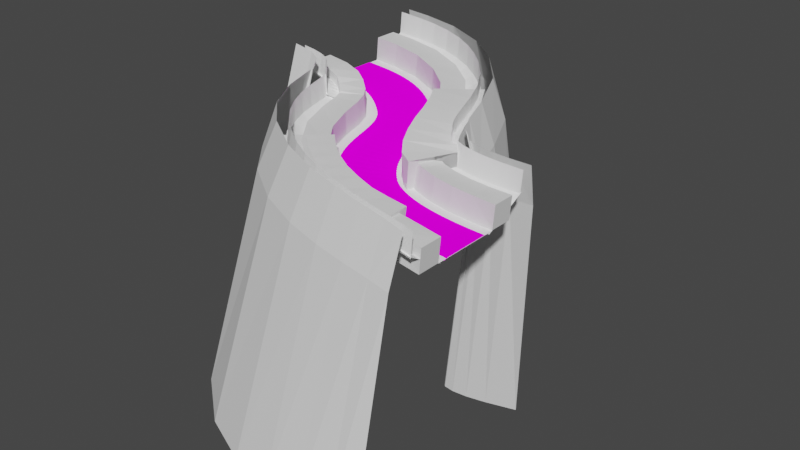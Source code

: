 # Source: shallow-chicane-right.blend  (saved by Blender 3.4.6; exported with 4.5.12 LTS)
import bpy
from mathutils import Matrix  # noqa: F401  (used for matrix-valued properties, if any)

bpy.ops.wm.read_factory_settings(use_empty=True)
scene = bpy.context.scene
scene.name = 'Scene'

# ---- collections
col_ground = bpy.data.collections.new('Ground'); scene.collection.children.link(col_ground)
col_colliders = bpy.data.collections.new('Colliders'); scene.collection.children.link(col_colliders)
col_road = bpy.data.collections.new('Road'); scene.collection.children.link(col_road)
col_rails = bpy.data.collections.new('Rails'); scene.collection.children.link(col_rails)

# ---- images (referenced by path relative to the original .blend; pixels are not part of the script)
import os
ASSET_DIR = os.environ.get("B2B_ASSET_DIR", "")  # directory of the original .blend (textures are referenced by path, not embedded)
HERE = os.path.dirname(os.path.abspath(__file__))  # packed textures are extracted next to this script under _unpacked/

def load_image(name, relpath, width, height, colorspace="sRGB"):
    """Load a texture the original file referenced (path relative to the .blend, or extracted next to this script)."""
    p = next((c for c in (os.path.join(HERE, relpath), os.path.join(ASSET_DIR, relpath)) if relpath and os.path.exists(c)), "")
    if p:
        img = bpy.data.images.load(p, check_existing=True)
        img.name = name
    else:  # same state as the original file: an image datablock whose file is absent (Cycles renders it pink)
        img = bpy.data.images.new(name, width, height)
        img.source = "FILE"
        img.filepath = "//" + (relpath or name)
    img.colorspace_settings.name = colorspace
    return img
img_road_texture_png = load_image('road-texture.png', 'road-texture.png', 1024, 1024, 'sRGB')

# ---- materials (node trees are filled in below, after node groups)
mat_slant = bpy.data.materials.new('Slant')
mat_slant.use_transparent_shadow = False
mat_grass = bpy.data.materials.new('Grass')
mat_grass.use_transparent_shadow = False
mat_roadmaterial_002 = bpy.data.materials.new('RoadMaterial.002')
mat_roadmaterial_002.use_transparent_shadow = False

# ---- material node trees
mat_slant.use_nodes = True; mat_slant.node_tree.nodes.clear()
_N = mat_slant.node_tree.nodes; _L = mat_slant.node_tree.links
n0 = _N.new('ShaderNodeBsdfPrincipled'); n0.name = 'Principled BSDF'; n0.location = (10, 300)
n0.distribution = 'GGX'
n0.subsurface_method = 'BURLEY'
n0.inputs[0].default_value = (1.0, 1.0, 1.0, 1.0)
n0.inputs[3].default_value = 1.45
n0.inputs[27].default_value = (0.0, 0.0, 0.0, 1.0)
n0.inputs[28].default_value = 1.0
n1 = _N.new('ShaderNodeOutputMaterial'); n1.name = 'Material Output'; n1.location = (300, 300)
_L.new(n0.outputs[0], n1.inputs[0])
n1.is_active_output = True
mat_grass.use_nodes = True; mat_grass.node_tree.nodes.clear()
_N = mat_grass.node_tree.nodes; _L = mat_grass.node_tree.links
n0 = _N.new('ShaderNodeOutputMaterial'); n0.name = 'Material Output'; n0.location = (300, 300)
n1 = _N.new('ShaderNodeBsdfDiffuse'); n1.name = 'Diffuse BSDF'; n1.location = (100, 300)
n2 = _N.new('ShaderNodeBrightContrast'); n2.name = 'Bright/Contrast'; n2.location = (-190, 280)
_L.new(n1.outputs[0], n0.inputs[0])
_L.new(n2.outputs[0], n1.inputs[0])
n0.is_active_output = True
mat_roadmaterial_002.use_nodes = True; mat_roadmaterial_002.node_tree.nodes.clear()
_N = mat_roadmaterial_002.node_tree.nodes; _L = mat_roadmaterial_002.node_tree.links
n0 = _N.new('ShaderNodeOutputMaterial'); n0.name = 'Material Output'; n0.location = (300, 300)
n1 = _N.new('ShaderNodeBsdfDiffuse'); n1.name = 'Diffuse BSDF'; n1.location = (10, 300)
n1.inputs[1].default_value = 0.5
n2 = _N.new('ShaderNodeTexImage'); n2.name = 'Image Texture'; n2.location = (-280, 260)
n2.image = img_road_texture_png
_L.new(n1.outputs[0], n0.inputs[0])
_L.new(n2.outputs[0], n1.inputs[0])
n0.is_active_output = True

# ---- world
world_world = bpy.data.worlds.new('World'); scene.world = world_world
world_world.use_nodes = True; world_world.node_tree.nodes.clear()
_N = world_world.node_tree.nodes; _L = world_world.node_tree.links
n0 = _N.new('ShaderNodeOutputWorld'); n0.name = 'World Output'; n0.location = (300, 300)
n1 = _N.new('ShaderNodeBackground'); n1.name = 'Background'; n1.location = (10, 300)
n1.inputs[0].default_value = (0.05088, 0.05088, 0.05088, 1.0)
_L.new(n1.outputs[0], n0.inputs[0])
n0.is_active_output = True
world_world.color = (0.05088, 0.05088, 0.05088)
world_world.use_sun_shadow = False
world_world.sun_shadow_jitter_overblur = 0.0

# ---- meshes
me_plane_002 = bpy.data.meshes.new('Plane.002')
me_plane_002.from_pydata([(-1.0, -4.0, 0.0), (1.0, -4.0, 0.0), (-1.0, 4.0, 0.0), (1.0, 4.0, 0.0), (-1.0, -5.0, -10.0), (1.0, -5.0, -10.0), (-1.0, 5.0, -10.0), (1.0, 5.0, -10.0), (-1.0, 3.5, 1.8), (1.0, 3.5, 1.8), (-1.0, -3.5, 2.0), (1.0, -3.5, 2.0)], [], [(1, 0, 4, 5), (2, 3, 7, 6), (3, 2, 8, 9), (0, 1, 11, 10)])
_uv = me_plane_002.uv_layers.new(name='UVMap')
_uv.uv.foreach_set('vector', [1.0, 0.0, 0.0, 0.0, 0.0, 0.0, 1.0, 0.0, 0.0, 1.0, 1.0, 1.0, 1.0, 1.0, 0.0, 1.0, 1.0, 1.0, 0.0, 1.0, 0.0, 1.0, 1.0, 1.0, 0.0, 0.0, 1.0, 0.0, 1.0, 0.0, 0.0, 0.0])
me_plane_002.update()
me_plane_004 = bpy.data.meshes.new('Plane.004')
me_plane_004.from_pydata([(0.0, -1.0, 0.0), (0.5, -1.0, 0.0), (0.0, 1.0, 0.0), (0.5, 1.0, 0.0)], [], [(0, 1, 3, 2)])
_uv = me_plane_004.uv_layers.new(name='UVMap')
_uv.uv.foreach_set('vector', [0.0, 0.0, 1.0, 0.0, 1.0, 1.0, 0.0, 1.0])
me_plane_004.materials.append(mat_slant)
me_plane_004.use_remesh_fix_poles = True
me_plane_004.use_remesh_preserve_attributes = False
me_plane_004.use_mirror_vertex_groups = False
me_plane_004.update()
me_plane_006 = bpy.data.meshes.new('Plane.006')
me_plane_006.from_pydata([(0.0, -1.5, 0.0), (0.2, -1.5, 0.0), (0.0, 1.5, 0.0), (0.2, 1.5, 0.0)], [], [(0, 1, 3, 2)])
_uv = me_plane_006.uv_layers.new(name='UVMap')
_uv.uv.foreach_set('vector', [0.0, 0.0, 1.0, 0.0, 1.0, 1.0, 0.0, 1.0])
me_plane_006.materials.append(mat_grass)
me_plane_006.use_remesh_fix_poles = True
me_plane_006.use_remesh_preserve_attributes = False
me_plane_006.use_mirror_vertex_groups = False
me_plane_006.update()
me_plane_008 = bpy.data.meshes.new('Plane.008')
me_plane_008.from_pydata([(0.0, -1.0, 0.0), (0.5, -1.0, 0.0), (0.0, 0.0, 4.371e-08), (0.5, 0.0, 4.371e-08)], [], [(0, 1, 3, 2)])
_uv = me_plane_008.uv_layers.new(name='UVMap')
_uv.uv.foreach_set('vector', [0.0, 0.0, 1.0, 0.0, 1.0, 1.0, 0.0, 1.0])
me_plane_008.materials.append(mat_slant)
me_plane_008.use_remesh_fix_poles = True
me_plane_008.use_remesh_preserve_attributes = False
me_plane_008.use_mirror_vertex_groups = False
me_plane_008.update()
me_plane_009 = bpy.data.meshes.new('Plane.009')
me_plane_009.from_pydata([(0.0, -1.0, 0.0), (0.5, -1.0, 0.0), (0.0, 1.0, 0.0), (0.5, 1.0, 0.0)], [], [(0, 1, 3, 2)])
_uv = me_plane_009.uv_layers.new(name='UVMap')
_uv.uv.foreach_set('vector', [0.0, 0.0, 1.0, 0.0, 1.0, 1.0, 0.0, 1.0])
me_plane_009.materials.append(mat_slant)
me_plane_009.use_remesh_fix_poles = True
me_plane_009.use_remesh_preserve_attributes = False
me_plane_009.use_mirror_vertex_groups = False
me_plane_009.update()
me_plane_010 = bpy.data.meshes.new('Plane.010')
me_plane_010.from_pydata([(0.0, -1.0, 0.0), (0.5, -1.0, 0.0), (0.0, 0.0, 4.371e-08), (0.5, 0.0, 4.371e-08)], [], [(0, 2, 3, 1)])
_uv = me_plane_010.uv_layers.new(name='UVMap')
_uv.uv.foreach_set('vector', [0.0, 0.0, 0.0, 1.0, 1.0, 1.0, 1.0, 0.0])
me_plane_010.materials.append(mat_slant)
me_plane_010.use_remesh_fix_poles = True
me_plane_010.use_remesh_preserve_attributes = False
me_plane_010.use_mirror_vertex_groups = False
me_plane_010.update()
me_cube = bpy.data.meshes.new('Cube')
me_cube.from_pydata([(-1.0, -1.0, -1.0), (-1.0, -1.0, 1.0), (-1.0, 1.0, -1.0), (-1.0, 1.0, 1.0), (15.0, -1.0, -1.0), (15.0, -1.0, 1.0), (15.0, 1.0, -1.0), (15.0, 1.0, 1.0)], [], [(0, 1, 3, 2), (2, 3, 7, 6), (6, 7, 5, 4), (4, 5, 1, 0), (2, 6, 4, 0), (7, 3, 1, 5)])
_uv = me_cube.uv_layers.new(name='UVMap')
_uv.uv.foreach_set('vector', [0.375, 0.0, 0.625, 0.0, 0.625, 0.25, 0.375, 0.25, 0.375, 0.25, 0.625, 0.25, 0.625, 0.5, 0.375, 0.5, 0.375, 0.5, 0.625, 0.5, 0.625, 0.75, 0.375, 0.75, 0.375, 0.75, 0.625, 0.75, 0.625, 1.0, 0.375, 1.0, 0.125, 0.5, 0.375, 0.5, 0.375, 0.75, 0.125, 0.75, 0.625, 0.5, 0.875, 0.5, 0.875, 0.75, 0.625, 0.75])
me_cube.use_remesh_fix_poles = True
me_cube.use_remesh_preserve_attributes = False
me_cube.use_mirror_vertex_groups = False
me_cube.update()
me_cube_001 = bpy.data.meshes.new('Cube.001')
me_cube_001.from_pydata([(-1.0, -1.0, -1.0), (-1.0, -1.0, 1.0), (-1.0, 1.0, -1.0), (-1.0, 1.0, 1.0), (15.0, -1.0, -1.0), (15.0, -1.0, 1.0), (15.0, 1.0, -1.0), (15.0, 1.0, 1.0)], [], [(0, 1, 3, 2), (2, 3, 7, 6), (6, 7, 5, 4), (4, 5, 1, 0), (2, 6, 4, 0), (7, 3, 1, 5)])
_uv = me_cube_001.uv_layers.new(name='UVMap')
_uv.uv.foreach_set('vector', [0.375, 0.0, 0.625, 0.0, 0.625, 0.25, 0.375, 0.25, 0.375, 0.25, 0.625, 0.25, 0.625, 0.5, 0.375, 0.5, 0.375, 0.5, 0.625, 0.5, 0.625, 0.75, 0.375, 0.75, 0.375, 0.75, 0.625, 0.75, 0.625, 1.0, 0.375, 1.0, 0.125, 0.5, 0.375, 0.5, 0.375, 0.75, 0.125, 0.75, 0.625, 0.5, 0.875, 0.5, 0.875, 0.75, 0.625, 0.75])
me_cube_001.use_remesh_fix_poles = True
me_cube_001.use_remesh_preserve_attributes = False
me_cube_001.use_mirror_vertex_groups = False
me_cube_001.update()
me_cube_003 = bpy.data.meshes.new('Cube.003')
me_cube_003.from_pydata([(-1.0, -1.0, -1.0), (-1.0, -1.0, 1.0), (-1.0, 1.0, -1.0), (-1.0, 1.0, 1.0), (1.0, -1.0, -1.0), (1.0, -1.0, 1.0), (1.0, 1.0, -1.0), (1.0, 1.0, 1.0)], [], [(0, 1, 3, 2), (2, 3, 7, 6), (6, 7, 5, 4), (4, 5, 1, 0), (2, 6, 4, 0), (7, 3, 1, 5)])
_uv = me_cube_003.uv_layers.new(name='UVMap')
_uv.uv.foreach_set('vector', [0.375, 0.0, 0.625, 0.0, 0.625, 0.25, 0.375, 0.25, 0.375, 0.25, 0.625, 0.25, 0.625, 0.5, 0.375, 0.5, 0.375, 0.5, 0.625, 0.5, 0.625, 0.75, 0.375, 0.75, 0.375, 0.75, 0.625, 0.75, 0.625, 1.0, 0.375, 1.0, 0.125, 0.5, 0.375, 0.5, 0.375, 0.75, 0.125, 0.75, 0.625, 0.5, 0.875, 0.5, 0.875, 0.75, 0.625, 0.75])
me_cube_003.use_remesh_fix_poles = True
me_cube_003.use_remesh_preserve_attributes = False
me_cube_003.update()
me_cube_004 = bpy.data.meshes.new('Cube.004')
me_cube_004.from_pydata([(-1.0, -1.0, -1.0), (-1.0, -1.0, 1.0), (-1.0, 1.0, -1.0), (-1.0, 1.0, 1.0), (1.0, -1.0, -1.0), (1.0, -1.0, 1.0), (1.0, 1.0, -1.0), (1.0, 1.0, 1.0)], [], [(0, 1, 3, 2), (2, 3, 7, 6), (6, 7, 5, 4), (4, 5, 1, 0), (2, 6, 4, 0), (7, 3, 1, 5)])
_uv = me_cube_004.uv_layers.new(name='UVMap')
_uv.uv.foreach_set('vector', [0.375, 0.0, 0.625, 0.0, 0.625, 0.25, 0.375, 0.25, 0.375, 0.25, 0.625, 0.25, 0.625, 0.5, 0.375, 0.5, 0.375, 0.5, 0.625, 0.5, 0.625, 0.75, 0.375, 0.75, 0.375, 0.75, 0.625, 0.75, 0.625, 1.0, 0.375, 1.0, 0.125, 0.5, 0.375, 0.5, 0.375, 0.75, 0.125, 0.75, 0.625, 0.5, 0.875, 0.5, 0.875, 0.75, 0.625, 0.75])
me_cube_004.use_remesh_fix_poles = True
me_cube_004.use_remesh_preserve_attributes = False
me_cube_004.update()
me_cube_002 = bpy.data.meshes.new('Cube.002')
me_cube_002.from_pydata([(0.0, -1.2, -0.05), (0.0, -1.0, 0.0), (0.0, 1.2, -0.05), (0.0, 1.0, 0.0), (0.3, -1.2, -0.05), (0.3, -1.0, 0.0), (0.3, 1.2, -0.05), (0.3, 1.0, 0.0)], [], [(2, 3, 7, 6), (4, 5, 1, 0), (7, 3, 1, 5)])
_uv = me_cube_002.uv_layers.new(name='UVMap')
_uv.uv.foreach_set('vector', [0.6875, 0.2, 0.9375, 0.2, 0.9375, 0.45, 0.6875, 0.45, 0.5, 0.6805, 0.75, 0.6805, 0.75, 0.9305, 0.5, 0.9305, 0.06432, 0.001822, 1.061, 0.001822, 1.061, 0.9982, 0.06432, 0.9982])
me_cube_002.materials.append(mat_roadmaterial_002)
me_cube_002.use_remesh_fix_poles = True
me_cube_002.use_remesh_preserve_attributes = False
me_cube_002.use_mirror_vertex_groups = False
me_cube_002.update()
me_plane = bpy.data.meshes.new('Plane')
me_plane.from_pydata([(2.411, -1.35, -1.524), (2.411, -1.35, 0.03391), (2.411, -0.3117, -1.438), (2.411, -0.3117, -0.05264), (2.411, -0.9175, -1.005), (2.411, -1.437, -1.091), (2.411, -1.437, -0.3989), (2.411, -0.9175, -0.4854), (2.411, -0.7444, 0.1205), (2.411, -0.6579, -1.611), (-7.976, -0.6579, -1.611), (-7.976, -1.35, -1.524), (-7.976, -1.437, -0.3989), (-7.976, -1.35, 0.03391), (-7.976, -0.7444, 0.1205), (-7.976, -0.3117, -0.05264), (-7.976, -0.3117, -1.438), (-7.976, -1.437, -1.091), (-7.976, -0.9175, -1.005), (-7.976, -0.9175, -0.4854), (2.411, -0.3117, -0.7451), (-7.976, -0.3117, -0.7451), (-2.35, -0.3117, -0.05264), (-2.35, -0.3117, -1.438), (-2.35, -0.3117, -0.7451), (-7.976, -0.3117, -1.091), (-3.215, -0.3117, -0.05264), (-7.976, -0.3117, -0.3989), (-3.215, -0.3117, -1.438), (-3.215, -0.3117, -0.7451), (-2.35, -0.3117, -0.3989), (-2.35, -0.3117, -1.091), (-3.215, -0.3117, -0.3989), (-3.215, -0.3117, -1.091), (-3.215, 0.5539, -1.438), (-2.35, 0.5539, -1.438), (-2.35, 0.5539, -0.3989), (-2.35, 0.5539, -0.05264), (-2.35, 0.5539, -1.091), (-2.35, 0.5539, -0.7451), (-3.215, 0.5539, -0.05264), (-3.215, 0.5539, -0.3989), (-3.215, 0.5539, -0.7451), (-3.215, 0.5539, -1.091), (-2.35, -0.3117, 9.468), (-3.215, -0.3117, 9.468), (-2.35, 0.5539, 9.468), (-3.215, 0.5539, 9.468)], [], [(0, 9, 2, 20, 3, 8, 1, 6, 7, 4, 5), (11, 17, 18, 19, 12, 13, 14, 15, 27, 21, 25, 16, 10), (5, 4, 18, 17), (6, 1, 13, 12), (1, 8, 14, 13), (0, 5, 17, 11), (8, 3, 22, 26, 15, 14), (2, 9, 10, 16, 28, 23), (7, 6, 12, 19), (9, 0, 11, 10), (4, 7, 19, 18), (3, 20, 2, 23, 31, 24, 30, 22), (33, 28, 16, 25, 21, 27, 15, 26, 32, 29), (37, 36, 39, 38, 35, 34, 43, 42, 41, 40), (24, 31, 23, 35, 38, 39, 36, 37, 22, 30), (23, 28, 34, 35), (37, 40, 47, 46), (28, 33, 29, 32, 26, 40, 41, 42, 43, 34), (45, 44, 46, 47), (26, 22, 44, 45), (22, 37, 46, 44), (40, 26, 45, 47)])
_uv = me_plane.uv_layers.new(name='UVMap')
_uv.uv.foreach_set('vector', [0.0, 0.0, 0.0, 0.5, 0.0, 1.0, 0.5, 1.0, 1.0, 1.0, 1.0, 0.5, 1.0, 0.0, 0.75, 0.0, 0.625, 0.0, 0.5, 0.0, 0.25, 0.0, 0.0, 0.0, 0.25, 0.0, 0.5, 0.0, 0.625, 0.0, 0.75, 0.0, 1.0, 0.0, 1.0, 0.5, 1.0, 1.0, 0.75, 1.0, 0.5, 1.0, 0.25, 1.0, 0.0, 1.0, 0.0, 0.5, 0.25, 0.0, 0.5, 0.0, 0.5, 0.0, 0.25, 0.0, 0.75, 0.0, 1.0, 0.0, 1.0, 0.0, 0.75, 0.0, 1.0, 0.0, 1.0, 0.5, 1.0, 0.5, 1.0, 0.0, 0.0, 0.0, 0.25, 0.0, 0.25, 0.0, 0.0, 0.0, 1.0, 0.5, 1.0, 1.0, 1.0, 1.0, 1.0, 1.0, 1.0, 1.0, 1.0, 0.5, 0.0, 1.0, 0.0, 0.5, 0.0, 0.5, 0.0, 1.0, 0.0, 1.0, 0.0, 1.0, 0.625, 0.0, 0.75, 0.0, 0.75, 0.0, 0.625, 0.0, 0.0, 0.5, 0.0, 0.0, 0.0, 0.0, 0.0, 0.5, 0.5, 0.0, 0.625, 0.0, 0.625, 0.0, 0.5, 0.0, 1.0, 1.0, 0.5, 1.0, 0.0, 1.0, 0.0, 1.0, 0.25, 1.0, 0.5, 1.0, 0.75, 1.0, 1.0, 1.0, 0.25, 1.0, 0.0, 1.0, 0.0, 1.0, 0.25, 1.0, 0.5, 1.0, 0.75, 1.0, 1.0, 1.0, 1.0, 1.0, 0.75, 1.0, 0.5, 1.0, 1.0, 1.0, 0.75, 1.0, 0.5, 1.0, 0.25, 1.0, 0.0, 1.0, 0.0, 1.0, 0.25, 1.0, 0.5, 1.0, 0.75, 1.0, 1.0, 1.0, 0.5, 1.0, 0.25, 1.0, 0.0, 1.0, 0.0, 1.0, 0.25, 1.0, 0.5, 1.0, 0.75, 1.0, 1.0, 1.0, 1.0, 1.0, 0.75, 1.0, 0.0, 1.0, 0.0, 1.0, 0.0, 1.0, 0.0, 1.0, 1.0, 1.0, 1.0, 1.0, 1.0, 1.0, 1.0, 1.0, 0.0, 1.0, 0.25, 1.0, 0.5, 1.0, 0.75, 1.0, 1.0, 1.0, 1.0, 1.0, 0.75, 1.0, 0.5, 1.0, 0.25, 1.0, 0.0, 1.0, 1.0, 1.0, 1.0, 1.0, 1.0, 1.0, 1.0, 1.0, 1.0, 1.0, 1.0, 1.0, 1.0, 1.0, 1.0, 1.0, 1.0, 1.0, 1.0, 1.0, 1.0, 1.0, 1.0, 1.0, 1.0, 1.0, 1.0, 1.0, 1.0, 1.0, 1.0, 1.0])
me_plane.use_remesh_fix_poles = True
me_plane.use_remesh_preserve_attributes = False
me_plane.update()
me_plane_001 = bpy.data.meshes.new('Plane.001')
me_plane_001.from_pydata([(2.411, -1.35, -1.524), (2.411, -1.35, 0.03391), (2.411, -0.3117, -1.438), (2.411, -0.3117, -0.05264), (2.411, -0.9175, -1.005), (2.411, -1.437, -1.091), (2.411, -1.437, -0.3989), (2.411, -0.9175, -0.4854), (2.411, -0.7444, 0.1205), (2.411, -0.6579, -1.611), (-7.976, -0.6579, -1.611), (-7.976, -1.35, -1.524), (-7.976, -1.437, -0.3989), (-7.976, -1.35, 0.03391), (-7.976, -0.7444, 0.1205), (-7.976, -0.3117, -0.05264), (-7.976, -0.3117, -1.438), (-7.976, -1.437, -1.091), (-7.976, -0.9175, -1.005), (-7.976, -0.9175, -0.4854), (2.411, -0.3117, -0.7451), (-7.976, -0.3117, -0.7451), (-2.35, -0.3117, -0.05264), (-2.35, -0.3117, -1.438), (-2.35, -0.3117, -0.7451), (-7.976, -0.3117, -1.091), (-3.215, -0.3117, -0.05264), (-7.976, -0.3117, -0.3989), (-3.215, -0.3117, -1.438), (-3.215, -0.3117, -0.7451), (-2.35, -0.3117, -0.3989), (-2.35, -0.3117, -1.091), (-3.215, -0.3117, -0.3989), (-3.215, -0.3117, -1.091), (-3.215, 0.5539, -1.438), (-2.35, 0.5539, -1.438), (-2.35, 0.5539, -0.3989), (-2.35, 0.5539, -0.05264), (-2.35, 0.5539, -1.091), (-2.35, 0.5539, -0.7451), (-3.215, 0.5539, -0.05264), (-3.215, 0.5539, -0.3989), (-3.215, 0.5539, -0.7451), (-3.215, 0.5539, -1.091), (-2.35, -0.3117, 9.468), (-3.215, -0.3117, 9.468), (-2.35, 0.5539, 9.468), (-3.215, 0.5539, 9.468)], [], [(0, 9, 2, 20, 3, 8, 1, 6, 7, 4, 5), (11, 17, 18, 19, 12, 13, 14, 15, 27, 21, 25, 16, 10), (5, 4, 18, 17), (6, 1, 13, 12), (1, 8, 14, 13), (0, 5, 17, 11), (8, 3, 22, 26, 15, 14), (2, 9, 10, 16, 28, 23), (7, 6, 12, 19), (9, 0, 11, 10), (4, 7, 19, 18), (3, 20, 2, 23, 31, 24, 30, 22), (33, 28, 16, 25, 21, 27, 15, 26, 32, 29), (37, 36, 39, 38, 35, 34, 43, 42, 41, 40), (24, 31, 23, 35, 38, 39, 36, 37, 22, 30), (23, 28, 34, 35), (37, 40, 47, 46), (28, 33, 29, 32, 26, 40, 41, 42, 43, 34), (45, 44, 46, 47), (26, 22, 44, 45), (22, 37, 46, 44), (40, 26, 45, 47)])
_uv = me_plane_001.uv_layers.new(name='UVMap')
_uv.uv.foreach_set('vector', [0.0, 0.0, 0.0, 0.5, 0.0, 1.0, 0.5, 1.0, 1.0, 1.0, 1.0, 0.5, 1.0, 0.0, 0.75, 0.0, 0.625, 0.0, 0.5, 0.0, 0.25, 0.0, 0.0, 0.0, 0.25, 0.0, 0.5, 0.0, 0.625, 0.0, 0.75, 0.0, 1.0, 0.0, 1.0, 0.5, 1.0, 1.0, 0.75, 1.0, 0.5, 1.0, 0.25, 1.0, 0.0, 1.0, 0.0, 0.5, 0.25, 0.0, 0.5, 0.0, 0.5, 0.0, 0.25, 0.0, 0.75, 0.0, 1.0, 0.0, 1.0, 0.0, 0.75, 0.0, 1.0, 0.0, 1.0, 0.5, 1.0, 0.5, 1.0, 0.0, 0.0, 0.0, 0.25, 0.0, 0.25, 0.0, 0.0, 0.0, 1.0, 0.5, 1.0, 1.0, 1.0, 1.0, 1.0, 1.0, 1.0, 1.0, 1.0, 0.5, 0.0, 1.0, 0.0, 0.5, 0.0, 0.5, 0.0, 1.0, 0.0, 1.0, 0.0, 1.0, 0.625, 0.0, 0.75, 0.0, 0.75, 0.0, 0.625, 0.0, 0.0, 0.5, 0.0, 0.0, 0.0, 0.0, 0.0, 0.5, 0.5, 0.0, 0.625, 0.0, 0.625, 0.0, 0.5, 0.0, 1.0, 1.0, 0.5, 1.0, 0.0, 1.0, 0.0, 1.0, 0.25, 1.0, 0.5, 1.0, 0.75, 1.0, 1.0, 1.0, 0.25, 1.0, 0.0, 1.0, 0.0, 1.0, 0.25, 1.0, 0.5, 1.0, 0.75, 1.0, 1.0, 1.0, 1.0, 1.0, 0.75, 1.0, 0.5, 1.0, 1.0, 1.0, 0.75, 1.0, 0.5, 1.0, 0.25, 1.0, 0.0, 1.0, 0.0, 1.0, 0.25, 1.0, 0.5, 1.0, 0.75, 1.0, 1.0, 1.0, 0.5, 1.0, 0.25, 1.0, 0.0, 1.0, 0.0, 1.0, 0.25, 1.0, 0.5, 1.0, 0.75, 1.0, 1.0, 1.0, 1.0, 1.0, 0.75, 1.0, 0.0, 1.0, 0.0, 1.0, 0.0, 1.0, 0.0, 1.0, 1.0, 1.0, 1.0, 1.0, 1.0, 1.0, 1.0, 1.0, 0.0, 1.0, 0.25, 1.0, 0.5, 1.0, 0.75, 1.0, 1.0, 1.0, 1.0, 1.0, 0.75, 1.0, 0.5, 1.0, 0.25, 1.0, 0.0, 1.0, 1.0, 1.0, 1.0, 1.0, 1.0, 1.0, 1.0, 1.0, 1.0, 1.0, 1.0, 1.0, 1.0, 1.0, 1.0, 1.0, 1.0, 1.0, 1.0, 1.0, 1.0, 1.0, 1.0, 1.0, 1.0, 1.0, 1.0, 1.0, 1.0, 1.0, 1.0, 1.0])
me_plane_001.use_remesh_fix_poles = True
me_plane_001.use_remesh_preserve_attributes = False
me_plane_001.update()

# ---- curves / text
cu_beziercurve_001 = bpy.data.curves.new('BezierCurve.001', 'CURVE')
cu_beziercurve_001.dimensions = '3D'
_sp = cu_beziercurve_001.splines.new('BEZIER'); _sp.bezier_points.add(3)
_sp.bezier_points.foreach_set('co', [0.0, 0.0, 0.0, 3.593, -1.036, -0.5612, 5.911, -5.814, -1.331, 11.0, -6.7, -2.0])
_sp.bezier_points.foreach_set('handle_left', [-0.8966, -1.054e-08, 0.07844, 2.33, 0.07818, -0.2969, 4.037, -4.286, -1.023, 9.705, -6.7, -1.887])
_sp.bezier_points.foreach_set('handle_right', [1.295, 1.522e-08, -0.1133, 5.073, -2.341, -0.8708, 7.301, -6.947, -1.558, 12.0, -6.7, -2.087])
for _p, _l, _r in zip(_sp.bezier_points, ['ALIGNED', 'ALIGNED', 'ALIGNED', 'ALIGNED'], ['ALIGNED', 'ALIGNED', 'ALIGNED', 'ALIGNED']): _p.handle_left_type = _l; _p.handle_right_type = _r
_sp.bezier_points.foreach_set('tilt', [0.0, 0.04072, -0.144, 0.0])
_sp.order_u = 0
_sp.order_v = 0
_sp.resolution_u = 64
cu_beziercurve_001.use_path = True
cu_beziercurve_001.use_path_clamp = True
cu_beziercurve_001.use_stretch = True
cu_beziercurve_001.use_deform_bounds = True
cu_beziercurve_001.resolution_u = 64
cu_beziercurve_001.fill_mode = 'FULL'
cu_beziercurve_001.twist_mode = 'Z_UP'
cu_beziercurve = bpy.data.curves.new('BezierCurve', 'CURVE')
cu_beziercurve.dimensions = '3D'
_sp = cu_beziercurve.splines.new('BEZIER'); _sp.bezier_points.add(2)
_sp.bezier_points.foreach_set('co', [7.217, -5.119, -1.469, 5.747, -2.473, -0.7336, 5.023, -0.8188, -0.4619])
_sp.bezier_points.foreach_set('handle_left', [8.419, -5.486, -1.593, 6.048, -3.808, -1.042, 5.297, -1.183, -0.5075])
_sp.bezier_points.foreach_set('handle_right', [6.544, -4.913, -1.399, 5.604, -1.842, -0.588, 4.536, -0.1705, -0.3806])
for _p, _l, _r in zip(_sp.bezier_points, ['ALIGNED', 'ALIGNED', 'ALIGNED'], ['ALIGNED', 'ALIGNED', 'ALIGNED']): _p.handle_left_type = _l; _p.handle_right_type = _r
_sp.order_u = 0
_sp.order_v = 0
cu_beziercurve.use_path = True
cu_beziercurve.use_path_clamp = True
cu_beziercurve.use_stretch = True
cu_beziercurve.use_deform_bounds = True
cu_beziercurve.fill_mode = 'FULL'
cu_beziercurve.twist_mode = 'Z_UP'
cu_beziercurve_002 = bpy.data.curves.new('BezierCurve.002', 'CURVE')
cu_beziercurve_002.dimensions = '3D'
_sp = cu_beziercurve_002.splines.new('BEZIER'); _sp.bezier_points.add(2)
_sp.bezier_points.foreach_set('co', [4.333, -5.957, -0.9424, 6.929, -7.67, -1.259, 9.208, -7.893, -1.609])
_sp.bezier_points.foreach_set('handle_left', [3.973, -5.544, -0.8943, 5.654, -7.308, -1.09, 7.504, -7.938, -1.364])
_sp.bezier_points.foreach_set('handle_right', [4.796, -6.487, -1.004, 7.62, -7.865, -1.351, 10.01, -7.872, -1.724])
for _p, _l, _r in zip(_sp.bezier_points, ['ALIGNED', 'ALIGNED', 'ALIGNED'], ['ALIGNED', 'ALIGNED', 'ALIGNED']): _p.handle_left_type = _l; _p.handle_right_type = _r
_sp.order_u = 0
_sp.order_v = 0
cu_beziercurve_002.use_path = True
cu_beziercurve_002.use_path_clamp = True
cu_beziercurve_002.use_stretch = True
cu_beziercurve_002.use_deform_bounds = True
cu_beziercurve_002.fill_mode = 'FULL'
cu_beziercurve_002.twist_mode = 'Z_UP'
cu_beziercurve_003 = bpy.data.curves.new('BezierCurve.003', 'CURVE')
cu_beziercurve_003.dimensions = '3D'
_sp = cu_beziercurve_003.splines.new('BEZIER'); _sp.bezier_points.add(2)
_sp.bezier_points.foreach_set('co', [7.217, -5.119, -1.469, 5.747, -2.473, -0.7336, 5.023, -0.8188, -0.4619])
_sp.bezier_points.foreach_set('handle_left', [8.419, -5.486, -1.593, 6.048, -3.808, -1.042, 5.297, -1.183, -0.5075])
_sp.bezier_points.foreach_set('handle_right', [6.544, -4.913, -1.399, 5.604, -1.842, -0.588, 4.536, -0.1705, -0.3806])
for _p, _l, _r in zip(_sp.bezier_points, ['ALIGNED', 'ALIGNED', 'ALIGNED'], ['ALIGNED', 'ALIGNED', 'ALIGNED']): _p.handle_left_type = _l; _p.handle_right_type = _r
_sp.order_u = 0
_sp.order_v = 0
cu_beziercurve_003.use_path = True
cu_beziercurve_003.use_path_clamp = True
cu_beziercurve_003.use_stretch = True
cu_beziercurve_003.use_deform_bounds = True
cu_beziercurve_003.fill_mode = 'FULL'
cu_beziercurve_003.twist_mode = 'Z_UP'

# ---- objects
ob_rock = bpy.data.objects.new('Rock', me_plane_002)
ob_leftslant = bpy.data.objects.new('LeftSlant', me_plane_004)
ob_groundsection = bpy.data.objects.new('GroundSection', me_plane_006)
ob_leftwall = bpy.data.objects.new('LeftWall', me_plane_008)
ob_rightslant = bpy.data.objects.new('RightSlant', me_plane_009)
ob_rightwall = bpy.data.objects.new('RightWall', me_plane_010)
ob_colliderleft = bpy.data.objects.new('ColliderLeft', me_cube)
ob_colliderright = bpy.data.objects.new('ColliderRight', me_cube_001)
ob_railcolliderleft = bpy.data.objects.new('RailColliderLeft', me_cube_003)
ob_railcolliderright = bpy.data.objects.new('RailColliderRight', me_cube_004)
ob_roadcurve = bpy.data.objects.new('RoadCurve', cu_beziercurve_001)
ob_roadsection = bpy.data.objects.new('RoadSection', me_cube_002)
ob_rail = bpy.data.objects.new('Rail', me_plane)
ob_railcurve1 = bpy.data.objects.new('RailCurve1', cu_beziercurve)
ob_railcurve1_001 = bpy.data.objects.new('RailCurve1.001', cu_beziercurve_002)
ob_rail_001 = bpy.data.objects.new('Rail.001', me_plane_001)
ob_railcurve1_002 = bpy.data.objects.new('RailCurve1.002', cu_beziercurve_003)

# ---- transforms, parenting, visibility, modifiers, constraints
ob_rock.location = (0.0, 0.0, 0.0)
_m = ob_rock.modifiers.new('Array', 'ARRAY')
_m.count = 16
_m = ob_rock.modifiers.new('Curve', 'CURVE')
_m.object = ob_roadcurve
ob_leftslant.location = (0.0, 2.2, 0.4)
ob_leftslant.rotation_euler = (0.5236, -0.0, 0.0)
ob_leftslant.lineart.crease_threshold = 0.0
_m = ob_leftslant.modifiers.new('Array', 'ARRAY')
_m.fit_type = 'FIT_CURVE'
_m.curve = ob_roadcurve
_m.constant_offset_displace = (0.0, 0.0, 0.0)
_m = ob_leftslant.modifiers.new('Curve', 'CURVE')
_m.object = ob_roadcurve
ob_groundsection.location = (0.0, 0.0, -0.02)
ob_groundsection.lineart.crease_threshold = 0.0
_m = ob_groundsection.modifiers.new('Array', 'ARRAY')
_m.fit_type = 'FIT_CURVE'
_m.curve = ob_roadcurve
_m = ob_groundsection.modifiers.new('Curve', 'CURVE')
_m.object = ob_roadcurve
ob_leftwall.location = (0.0, 3.0, 1.8)
ob_leftwall.rotation_euler = (1.571, -0.0, 0.0)
ob_leftwall.lineart.crease_threshold = 0.0
_m = ob_leftwall.modifiers.new('Array', 'ARRAY')
_m.fit_type = 'FIT_CURVE'
_m.curve = ob_roadcurve
_m.constant_offset_displace = (0.0, 0.0, 0.0)
_m = ob_leftwall.modifiers.new('Curve', 'CURVE')
_m.object = ob_roadcurve
ob_rightslant.location = (0.0, -2.2, 0.4)
ob_rightslant.rotation_euler = (-0.5236, -0.0, 0.0)
ob_rightslant.lineart.crease_threshold = 0.0
_m = ob_rightslant.modifiers.new('Array', 'ARRAY')
_m.fit_type = 'FIT_CURVE'
_m.curve = ob_roadcurve
_m.constant_offset_displace = (0.0, 0.0, 0.0)
_m = ob_rightslant.modifiers.new('Curve', 'CURVE')
_m.object = ob_roadcurve
ob_rightwall.location = (0.0, -3.0, 1.8)
ob_rightwall.rotation_euler = (1.571, -0.0, 0.0)
ob_rightwall.lineart.crease_threshold = 0.0
_m = ob_rightwall.modifiers.new('Array', 'ARRAY')
_m.fit_type = 'FIT_CURVE'
_m.curve = ob_roadcurve
_m.constant_offset_displace = (0.0, 0.0, 0.0)
_m = ob_rightwall.modifiers.new('Curve', 'CURVE')
_m.object = ob_roadcurve
ob_colliderleft.location = (0.5, 2.0, 0.5)
ob_colliderleft.scale = (0.1, 0.5, 0.5)
ob_colliderleft.lineart.crease_threshold = 0.0
_m = ob_colliderleft.modifiers.new('Array', 'ARRAY')
_m.count = 15
_m.curve = ob_roadcurve
_m = ob_colliderleft.modifiers.new('Curve', 'CURVE')
_m.object = ob_roadcurve
ob_colliderright.location = (0.5, -2.0, 0.5)
ob_colliderright.scale = (0.1, 0.5, 0.5)
ob_colliderright.lineart.crease_threshold = 0.0
_m = ob_colliderright.modifiers.new('Array', 'ARRAY')
_m.count = 15
_m.curve = ob_roadcurve
_m = ob_colliderright.modifiers.new('Curve', 'CURVE')
_m.object = ob_roadcurve
ob_railcolliderleft.location = (0.0, -0.9254, 0.0)
ob_railcolliderleft.lineart.crease_threshold = 0.0
_m = ob_railcolliderleft.modifiers.new('Array', 'ARRAY')
_m.count = 7
_m = ob_railcolliderleft.modifiers.new('Curve', 'CURVE')
_m.object = ob_railcurve1
ob_railcolliderright.location = (0.0, -0.9254, 0.0)
ob_railcolliderright.lineart.crease_threshold = 0.0
_m = ob_railcolliderright.modifiers.new('Array', 'ARRAY')
_m.count = 7
_m = ob_railcolliderright.modifiers.new('Curve', 'CURVE')
_m.object = ob_railcurve1_001
ob_roadcurve.location = (0.0, 0.0, 0.0)
ob_roadcurve.lineart.crease_threshold = 0.0
ob_roadsection.location = (0.0, 0.0, 0.0)
ob_roadsection.lineart.crease_threshold = 0.0
_m = ob_roadsection.modifiers.new('Array', 'ARRAY')
_m.fit_type = 'FIT_CURVE'
_m.curve = ob_roadcurve
_m.constant_offset_displace = (0.0, 0.0, 0.0)
_m = ob_roadsection.modifiers.new('Curve', 'CURVE')
_m.object = ob_roadcurve
ob_rail.location = (0.05558, 0.0, 0.0)
ob_rail.rotation_euler = (-1.344e-07, 1.571, 0.0)
ob_rail.scale = (0.07208, 0.07208, 0.07208)
ob_rail.lineart.crease_threshold = 0.0
_m = ob_rail.modifiers.new('Array', 'ARRAY')
_m.count = 7
_m = ob_rail.modifiers.new('Curve', 'CURVE')
_m.object = ob_railcurve1
_m.deform_axis = 'NEG_Z'
ob_railcurve1.location = (0.0, 0.0, 0.0)
ob_railcurve1.lineart.crease_threshold = 0.0
ob_railcurve1_001.location = (0.0, 0.0, 0.0)
ob_railcurve1_001.lineart.crease_threshold = 0.0
ob_rail_001.location = (0.05558, 0.0, 0.0)
ob_rail_001.rotation_euler = (-1.344e-07, 1.571, 0.0)
ob_rail_001.scale = (0.07208, 0.07208, 0.07208)
ob_rail_001.lineart.crease_threshold = 0.0
_m = ob_rail_001.modifiers.new('Array', 'ARRAY')
_m.count = 7
_m = ob_rail_001.modifiers.new('Curve', 'CURVE')
_m.object = ob_railcurve1_001
_m.deform_axis = 'NEG_Z'
ob_railcurve1_002.location = (0.0, 0.0, 0.0)
ob_railcurve1_002.lineart.crease_threshold = 0.0

# ---- collection membership
scene.collection.objects.link(ob_rock)
col_ground.objects.link(ob_leftslant)
col_ground.objects.link(ob_groundsection)
col_ground.objects.link(ob_leftwall)
col_ground.objects.link(ob_rightslant)
col_ground.objects.link(ob_rightwall)
col_colliders.objects.link(ob_colliderleft)
col_colliders.objects.link(ob_colliderright)
col_colliders.objects.link(ob_railcolliderleft)
col_colliders.objects.link(ob_railcolliderright)
col_road.objects.link(ob_roadcurve)
col_road.objects.link(ob_roadsection)
col_rails.objects.link(ob_rail)
col_rails.objects.link(ob_railcurve1)
col_rails.objects.link(ob_railcurve1_001)
col_rails.objects.link(ob_rail_001)
col_rails.objects.link(ob_railcurve1_002)

# ---- scene / render settings (as saved in the file)
scene.frame_start = 1; scene.frame_end = 250; scene.frame_set(12)
scene.render.engine = 'BLENDER_EEVEE_NEXT'
scene.cycles.samples = 128
scene.cycles.sampling_pattern = 'TABULATED_SOBOL'
scene.cycles.use_adaptive_sampling = False
scene.cycles.use_light_tree = False
scene.view_settings.view_transform = 'Filmic'
bpy.context.view_layer.update()

# ---- added for rendering (the .blend has no active camera and no usable light): camera, sun
cam_auto = bpy.data.cameras.new('AutoCamera')
cam_auto.lens = 50.0
cam_auto.sensor_width = 36.0
cam_auto.clip_end = 1000.0
ob_auto_camera = bpy.data.objects.new('AutoCamera', cam_auto)
scene.collection.objects.link(ob_auto_camera)
ob_auto_camera.location = (30.2069, -33.1868, 15.5134)
ob_auto_camera.rotation_euler = (1.09748, -7.21219e-08, 0.694738)
scene.camera = ob_auto_camera
light_auto_sun = bpy.data.lights.new('AutoSun', 'SUN')
light_auto_sun.energy = 3.0
light_auto_sun.angle = 0.0523599
ob_auto_sun = bpy.data.objects.new('AutoSun', light_auto_sun)
scene.collection.objects.link(ob_auto_sun)
ob_auto_sun.rotation_euler = (0.872665, 0.174533, 0.523599)
bpy.context.view_layer.update()
